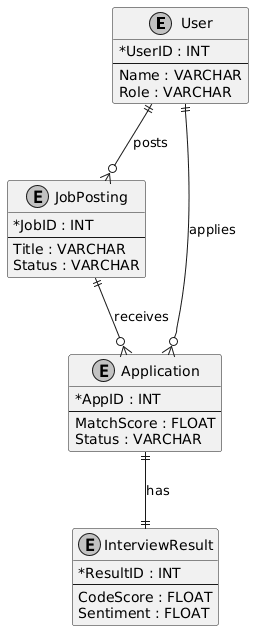

The diagram above was rendered by PlantUML. Its source (embedded in the PNG):
@startuml
skinparam backgroundColor white
skinparam monochrome true
skinparam shadowing false
skinparam classAttributeIconSize 0

entity "User" as user {
  * UserID : INT
  --
  Name : VARCHAR
  Role : VARCHAR
}

entity "JobPosting" as job {
  * JobID : INT
  --
  Title : VARCHAR
  Status : VARCHAR
}

entity "Application" as app {
  * AppID : INT
  --
  MatchScore : FLOAT
  Status : VARCHAR
}

entity "InterviewResult" as interview {
  * ResultID : INT
  --
  CodeScore : FLOAT
  Sentiment : FLOAT
}

user ||--o{ job : "posts"
user ||--o{ app : "applies"
job ||--o{ app : "receives"
app ||--|| interview : "has"
@enduml